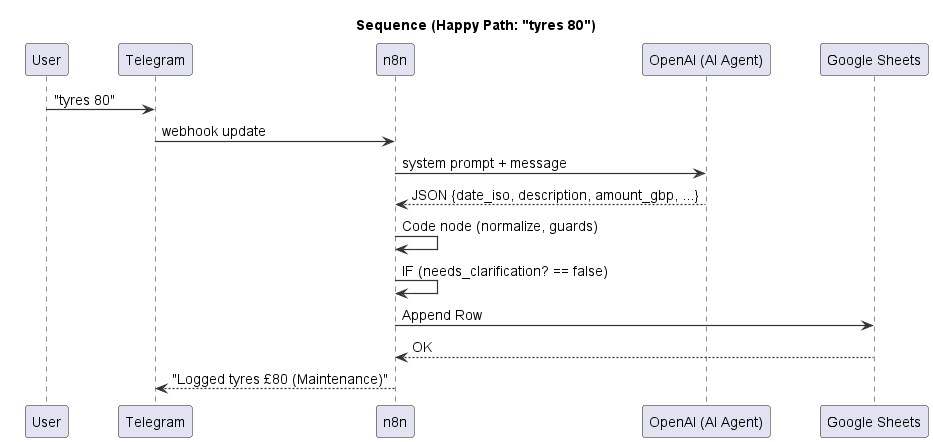

The diagram above was rendered by PlantUML. Its source (embedded in the PNG):
@startuml sequence_happy_path

title Sequence (Happy Path: "tyres 80")
skinparam ParticipantPadding 20
skinparam BoxPadding 10
skinparam ArrowColor #333
skinparam ArrowThickness 1.2
skinparam ArrowFontSize 12
skinparam DefaultFontSize 14

participant User as U
participant Telegram as TG
participant n8n as N
participant "OpenAI (AI Agent)" as AI
participant "Google Sheets" as GS

U -> TG : "tyres 80"
TG -> N : webhook update
N -> AI : system prompt + message
AI --> N : JSON {date_iso, description, amount_gbp, ...}
N -> N : Code node (normalize, guards)
N -> N : IF (needs_clarification? == false)
N -> GS : Append Row
GS --> N : OK
N --> TG : "Logged tyres £80 (Maintenance)"
@enduml